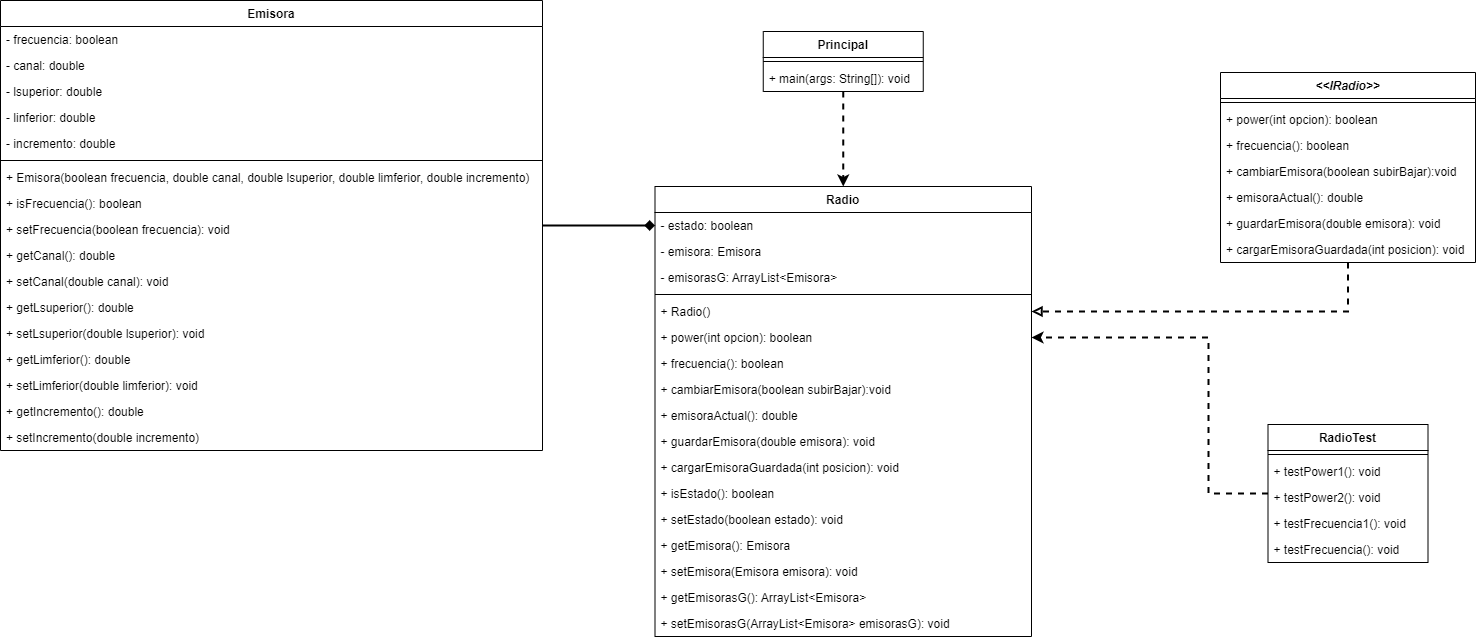

The diagram above was exported from draw.io. Its source (the exported page's mxGraphModel, read from the mxfile embedded in the PNG):
<mxGraphModel dx="2300" dy="773" grid="0" gridSize="10" guides="1" tooltips="1" connect="1" arrows="1" fold="1" page="0" pageScale="1" pageWidth="827" pageHeight="1169" math="0" shadow="0">
  <root>
    <mxCell id="0" />
    <mxCell id="1" parent="0" />
    <mxCell id="0TyCZQZMo0KxkIx8c9W5-27" style="edgeStyle=orthogonalEdgeStyle;rounded=0;orthogonalLoop=1;jettySize=auto;html=1;strokeWidth=2;endArrow=block;endFill=0;dashed=1;" parent="1" source="0TyCZQZMo0KxkIx8c9W5-48" target="0TyCZQZMo0KxkIx8c9W5-23" edge="1">
      <mxGeometry relative="1" as="geometry" />
    </mxCell>
    <mxCell id="0TyCZQZMo0KxkIx8c9W5-26" style="edgeStyle=orthogonalEdgeStyle;rounded=0;orthogonalLoop=1;jettySize=auto;html=1;strokeWidth=2;endArrow=diamond;endFill=1;" parent="1" source="0TyCZQZMo0KxkIx8c9W5-16" target="0TyCZQZMo0KxkIx8c9W5-21" edge="1">
      <mxGeometry relative="1" as="geometry" />
    </mxCell>
    <mxCell id="0TyCZQZMo0KxkIx8c9W5-16" value="Emisora" style="swimlane;fontStyle=1;align=center;verticalAlign=top;childLayout=stackLayout;horizontal=1;startSize=26;horizontalStack=0;resizeParent=1;resizeParentMax=0;resizeLast=0;collapsible=1;marginBottom=0;" parent="1" vertex="1">
      <mxGeometry x="-505" y="63" width="542" height="450" as="geometry" />
    </mxCell>
    <mxCell id="0TyCZQZMo0KxkIx8c9W5-39" value="- frecuencia: boolean" style="text;strokeColor=none;fillColor=none;align=left;verticalAlign=top;spacingLeft=4;spacingRight=4;overflow=hidden;rotatable=0;points=[[0,0.5],[1,0.5]];portConstraint=eastwest;" parent="0TyCZQZMo0KxkIx8c9W5-16" vertex="1">
      <mxGeometry y="26" width="542" height="26" as="geometry" />
    </mxCell>
    <mxCell id="0TyCZQZMo0KxkIx8c9W5-40" value="- canal: double" style="text;strokeColor=none;fillColor=none;align=left;verticalAlign=top;spacingLeft=4;spacingRight=4;overflow=hidden;rotatable=0;points=[[0,0.5],[1,0.5]];portConstraint=eastwest;" parent="0TyCZQZMo0KxkIx8c9W5-16" vertex="1">
      <mxGeometry y="52" width="542" height="26" as="geometry" />
    </mxCell>
    <mxCell id="ENY2CtoesTj7Ty5a8xD0-9" value="- lsuperior: double" style="text;strokeColor=none;fillColor=none;align=left;verticalAlign=top;spacingLeft=4;spacingRight=4;overflow=hidden;rotatable=0;points=[[0,0.5],[1,0.5]];portConstraint=eastwest;" vertex="1" parent="0TyCZQZMo0KxkIx8c9W5-16">
      <mxGeometry y="78" width="542" height="26" as="geometry" />
    </mxCell>
    <mxCell id="ENY2CtoesTj7Ty5a8xD0-10" value="- linferior: double" style="text;strokeColor=none;fillColor=none;align=left;verticalAlign=top;spacingLeft=4;spacingRight=4;overflow=hidden;rotatable=0;points=[[0,0.5],[1,0.5]];portConstraint=eastwest;" vertex="1" parent="0TyCZQZMo0KxkIx8c9W5-16">
      <mxGeometry y="104" width="542" height="26" as="geometry" />
    </mxCell>
    <mxCell id="0TyCZQZMo0KxkIx8c9W5-17" value="- incremento: double" style="text;strokeColor=none;fillColor=none;align=left;verticalAlign=top;spacingLeft=4;spacingRight=4;overflow=hidden;rotatable=0;points=[[0,0.5],[1,0.5]];portConstraint=eastwest;" parent="0TyCZQZMo0KxkIx8c9W5-16" vertex="1">
      <mxGeometry y="130" width="542" height="26" as="geometry" />
    </mxCell>
    <mxCell id="0TyCZQZMo0KxkIx8c9W5-18" value="" style="line;strokeWidth=1;fillColor=none;align=left;verticalAlign=middle;spacingTop=-1;spacingLeft=3;spacingRight=3;rotatable=0;labelPosition=right;points=[];portConstraint=eastwest;strokeColor=inherit;" parent="0TyCZQZMo0KxkIx8c9W5-16" vertex="1">
      <mxGeometry y="156" width="542" height="8" as="geometry" />
    </mxCell>
    <mxCell id="0TyCZQZMo0KxkIx8c9W5-41" value="+ Emisora(boolean frecuencia, double canal, double lsuperior, double limferior, double incremento)" style="text;strokeColor=none;fillColor=none;align=left;verticalAlign=top;spacingLeft=4;spacingRight=4;overflow=hidden;rotatable=0;points=[[0,0.5],[1,0.5]];portConstraint=eastwest;" parent="0TyCZQZMo0KxkIx8c9W5-16" vertex="1">
      <mxGeometry y="164" width="542" height="26" as="geometry" />
    </mxCell>
    <mxCell id="0TyCZQZMo0KxkIx8c9W5-42" value="+ isFrecuencia(): boolean" style="text;strokeColor=none;fillColor=none;align=left;verticalAlign=top;spacingLeft=4;spacingRight=4;overflow=hidden;rotatable=0;points=[[0,0.5],[1,0.5]];portConstraint=eastwest;" parent="0TyCZQZMo0KxkIx8c9W5-16" vertex="1">
      <mxGeometry y="190" width="542" height="26" as="geometry" />
    </mxCell>
    <mxCell id="0TyCZQZMo0KxkIx8c9W5-43" value="+ setFrecuencia(boolean frecuencia): void" style="text;strokeColor=none;fillColor=none;align=left;verticalAlign=top;spacingLeft=4;spacingRight=4;overflow=hidden;rotatable=0;points=[[0,0.5],[1,0.5]];portConstraint=eastwest;" parent="0TyCZQZMo0KxkIx8c9W5-16" vertex="1">
      <mxGeometry y="216" width="542" height="26" as="geometry" />
    </mxCell>
    <mxCell id="0TyCZQZMo0KxkIx8c9W5-44" value="+ getCanal(): double" style="text;strokeColor=none;fillColor=none;align=left;verticalAlign=top;spacingLeft=4;spacingRight=4;overflow=hidden;rotatable=0;points=[[0,0.5],[1,0.5]];portConstraint=eastwest;" parent="0TyCZQZMo0KxkIx8c9W5-16" vertex="1">
      <mxGeometry y="242" width="542" height="26" as="geometry" />
    </mxCell>
    <mxCell id="0TyCZQZMo0KxkIx8c9W5-45" value="+ setCanal(double canal): void" style="text;strokeColor=none;fillColor=none;align=left;verticalAlign=top;spacingLeft=4;spacingRight=4;overflow=hidden;rotatable=0;points=[[0,0.5],[1,0.5]];portConstraint=eastwest;" parent="0TyCZQZMo0KxkIx8c9W5-16" vertex="1">
      <mxGeometry y="268" width="542" height="26" as="geometry" />
    </mxCell>
    <mxCell id="ENY2CtoesTj7Ty5a8xD0-11" value="+ getLsuperior(): double" style="text;strokeColor=none;fillColor=none;align=left;verticalAlign=top;spacingLeft=4;spacingRight=4;overflow=hidden;rotatable=0;points=[[0,0.5],[1,0.5]];portConstraint=eastwest;" vertex="1" parent="0TyCZQZMo0KxkIx8c9W5-16">
      <mxGeometry y="294" width="542" height="26" as="geometry" />
    </mxCell>
    <mxCell id="ENY2CtoesTj7Ty5a8xD0-12" value="+ setLsuperior(double lsuperior): void" style="text;strokeColor=none;fillColor=none;align=left;verticalAlign=top;spacingLeft=4;spacingRight=4;overflow=hidden;rotatable=0;points=[[0,0.5],[1,0.5]];portConstraint=eastwest;" vertex="1" parent="0TyCZQZMo0KxkIx8c9W5-16">
      <mxGeometry y="320" width="542" height="26" as="geometry" />
    </mxCell>
    <mxCell id="ENY2CtoesTj7Ty5a8xD0-13" value="+ getLimferior(): double" style="text;strokeColor=none;fillColor=none;align=left;verticalAlign=top;spacingLeft=4;spacingRight=4;overflow=hidden;rotatable=0;points=[[0,0.5],[1,0.5]];portConstraint=eastwest;" vertex="1" parent="0TyCZQZMo0KxkIx8c9W5-16">
      <mxGeometry y="346" width="542" height="26" as="geometry" />
    </mxCell>
    <mxCell id="ENY2CtoesTj7Ty5a8xD0-14" value="+ setLimferior(double limferior): void" style="text;strokeColor=none;fillColor=none;align=left;verticalAlign=top;spacingLeft=4;spacingRight=4;overflow=hidden;rotatable=0;points=[[0,0.5],[1,0.5]];portConstraint=eastwest;" vertex="1" parent="0TyCZQZMo0KxkIx8c9W5-16">
      <mxGeometry y="372" width="542" height="26" as="geometry" />
    </mxCell>
    <mxCell id="ENY2CtoesTj7Ty5a8xD0-15" value="+ getIncremento(): double" style="text;strokeColor=none;fillColor=none;align=left;verticalAlign=top;spacingLeft=4;spacingRight=4;overflow=hidden;rotatable=0;points=[[0,0.5],[1,0.5]];portConstraint=eastwest;" vertex="1" parent="0TyCZQZMo0KxkIx8c9W5-16">
      <mxGeometry y="398" width="542" height="26" as="geometry" />
    </mxCell>
    <mxCell id="0TyCZQZMo0KxkIx8c9W5-19" value="+ setIncremento(double incremento)" style="text;strokeColor=none;fillColor=none;align=left;verticalAlign=top;spacingLeft=4;spacingRight=4;overflow=hidden;rotatable=0;points=[[0,0.5],[1,0.5]];portConstraint=eastwest;" parent="0TyCZQZMo0KxkIx8c9W5-16" vertex="1">
      <mxGeometry y="424" width="542" height="26" as="geometry" />
    </mxCell>
    <mxCell id="0TyCZQZMo0KxkIx8c9W5-20" value="Radio" style="swimlane;fontStyle=1;align=center;verticalAlign=top;childLayout=stackLayout;horizontal=1;startSize=26;horizontalStack=0;resizeParent=1;resizeParentMax=0;resizeLast=0;collapsible=1;marginBottom=0;" parent="1" vertex="1">
      <mxGeometry x="149.5" y="249" width="376.5" height="450" as="geometry" />
    </mxCell>
    <mxCell id="0TyCZQZMo0KxkIx8c9W5-21" value="- estado: boolean" style="text;strokeColor=none;fillColor=none;align=left;verticalAlign=top;spacingLeft=4;spacingRight=4;overflow=hidden;rotatable=0;points=[[0,0.5],[1,0.5]];portConstraint=eastwest;" parent="0TyCZQZMo0KxkIx8c9W5-20" vertex="1">
      <mxGeometry y="26" width="376.5" height="26" as="geometry" />
    </mxCell>
    <mxCell id="0TyCZQZMo0KxkIx8c9W5-47" value="- emisora: Emisora" style="text;strokeColor=none;fillColor=none;align=left;verticalAlign=top;spacingLeft=4;spacingRight=4;overflow=hidden;rotatable=0;points=[[0,0.5],[1,0.5]];portConstraint=eastwest;" parent="0TyCZQZMo0KxkIx8c9W5-20" vertex="1">
      <mxGeometry y="52" width="376.5" height="26" as="geometry" />
    </mxCell>
    <mxCell id="ENY2CtoesTj7Ty5a8xD0-16" value="- emisorasG: ArrayList&lt;Emisora&gt;" style="text;strokeColor=none;fillColor=none;align=left;verticalAlign=top;spacingLeft=4;spacingRight=4;overflow=hidden;rotatable=0;points=[[0,0.5],[1,0.5]];portConstraint=eastwest;" vertex="1" parent="0TyCZQZMo0KxkIx8c9W5-20">
      <mxGeometry y="78" width="376.5" height="26" as="geometry" />
    </mxCell>
    <mxCell id="0TyCZQZMo0KxkIx8c9W5-22" value="" style="line;strokeWidth=1;fillColor=none;align=left;verticalAlign=middle;spacingTop=-1;spacingLeft=3;spacingRight=3;rotatable=0;labelPosition=right;points=[];portConstraint=eastwest;strokeColor=inherit;" parent="0TyCZQZMo0KxkIx8c9W5-20" vertex="1">
      <mxGeometry y="104" width="376.5" height="8" as="geometry" />
    </mxCell>
    <mxCell id="0TyCZQZMo0KxkIx8c9W5-23" value="+ Radio()" style="text;strokeColor=none;fillColor=none;align=left;verticalAlign=top;spacingLeft=4;spacingRight=4;overflow=hidden;rotatable=0;points=[[0,0.5],[1,0.5]];portConstraint=eastwest;" parent="0TyCZQZMo0KxkIx8c9W5-20" vertex="1">
      <mxGeometry y="112" width="376.5" height="26" as="geometry" />
    </mxCell>
    <mxCell id="0TyCZQZMo0KxkIx8c9W5-56" value="+ power(int opcion): boolean" style="text;strokeColor=none;fillColor=none;align=left;verticalAlign=top;spacingLeft=4;spacingRight=4;overflow=hidden;rotatable=0;points=[[0,0.5],[1,0.5]];portConstraint=eastwest;fontSize=12;" parent="0TyCZQZMo0KxkIx8c9W5-20" vertex="1">
      <mxGeometry y="138" width="376.5" height="26" as="geometry" />
    </mxCell>
    <mxCell id="0TyCZQZMo0KxkIx8c9W5-61" value="+ frecuencia(): boolean" style="text;strokeColor=none;fillColor=none;align=left;verticalAlign=top;spacingLeft=4;spacingRight=4;overflow=hidden;rotatable=0;points=[[0,0.5],[1,0.5]];portConstraint=eastwest;fontSize=12;" parent="0TyCZQZMo0KxkIx8c9W5-20" vertex="1">
      <mxGeometry y="164" width="376.5" height="26" as="geometry" />
    </mxCell>
    <mxCell id="0TyCZQZMo0KxkIx8c9W5-60" value="+ cambiarEmisora(boolean subirBajar):void" style="text;strokeColor=none;fillColor=none;align=left;verticalAlign=top;spacingLeft=4;spacingRight=4;overflow=hidden;rotatable=0;points=[[0,0.5],[1,0.5]];portConstraint=eastwest;fontSize=12;" parent="0TyCZQZMo0KxkIx8c9W5-20" vertex="1">
      <mxGeometry y="190" width="376.5" height="26" as="geometry" />
    </mxCell>
    <mxCell id="0TyCZQZMo0KxkIx8c9W5-59" value="+ emisoraActual(): double" style="text;strokeColor=none;fillColor=none;align=left;verticalAlign=top;spacingLeft=4;spacingRight=4;overflow=hidden;rotatable=0;points=[[0,0.5],[1,0.5]];portConstraint=eastwest;fontSize=12;" parent="0TyCZQZMo0KxkIx8c9W5-20" vertex="1">
      <mxGeometry y="216" width="376.5" height="26" as="geometry" />
    </mxCell>
    <mxCell id="0TyCZQZMo0KxkIx8c9W5-58" value="+ guardarEmisora(double emisora): void" style="text;strokeColor=none;fillColor=none;align=left;verticalAlign=top;spacingLeft=4;spacingRight=4;overflow=hidden;rotatable=0;points=[[0,0.5],[1,0.5]];portConstraint=eastwest;fontSize=12;" parent="0TyCZQZMo0KxkIx8c9W5-20" vertex="1">
      <mxGeometry y="242" width="376.5" height="26" as="geometry" />
    </mxCell>
    <mxCell id="ENY2CtoesTj7Ty5a8xD0-17" value="+ cargarEmisoraGuardada(int posicion): void" style="text;strokeColor=none;fillColor=none;align=left;verticalAlign=top;spacingLeft=4;spacingRight=4;overflow=hidden;rotatable=0;points=[[0,0.5],[1,0.5]];portConstraint=eastwest;fontSize=12;" vertex="1" parent="0TyCZQZMo0KxkIx8c9W5-20">
      <mxGeometry y="268" width="376.5" height="26" as="geometry" />
    </mxCell>
    <mxCell id="ENY2CtoesTj7Ty5a8xD0-18" value="+ isEstado(): boolean" style="text;strokeColor=none;fillColor=none;align=left;verticalAlign=top;spacingLeft=4;spacingRight=4;overflow=hidden;rotatable=0;points=[[0,0.5],[1,0.5]];portConstraint=eastwest;fontSize=12;" vertex="1" parent="0TyCZQZMo0KxkIx8c9W5-20">
      <mxGeometry y="294" width="376.5" height="26" as="geometry" />
    </mxCell>
    <mxCell id="ENY2CtoesTj7Ty5a8xD0-19" value="+ setEstado(boolean estado): void" style="text;strokeColor=none;fillColor=none;align=left;verticalAlign=top;spacingLeft=4;spacingRight=4;overflow=hidden;rotatable=0;points=[[0,0.5],[1,0.5]];portConstraint=eastwest;fontSize=12;" vertex="1" parent="0TyCZQZMo0KxkIx8c9W5-20">
      <mxGeometry y="320" width="376.5" height="26" as="geometry" />
    </mxCell>
    <mxCell id="ENY2CtoesTj7Ty5a8xD0-20" value="+ getEmisora(): Emisora" style="text;strokeColor=none;fillColor=none;align=left;verticalAlign=top;spacingLeft=4;spacingRight=4;overflow=hidden;rotatable=0;points=[[0,0.5],[1,0.5]];portConstraint=eastwest;fontSize=12;" vertex="1" parent="0TyCZQZMo0KxkIx8c9W5-20">
      <mxGeometry y="346" width="376.5" height="26" as="geometry" />
    </mxCell>
    <mxCell id="ENY2CtoesTj7Ty5a8xD0-22" value="+ setEmisora(Emisora emisora): void" style="text;strokeColor=none;fillColor=none;align=left;verticalAlign=top;spacingLeft=4;spacingRight=4;overflow=hidden;rotatable=0;points=[[0,0.5],[1,0.5]];portConstraint=eastwest;fontSize=12;" vertex="1" parent="0TyCZQZMo0KxkIx8c9W5-20">
      <mxGeometry y="372" width="376.5" height="26" as="geometry" />
    </mxCell>
    <mxCell id="ENY2CtoesTj7Ty5a8xD0-21" value="+ getEmisorasG(): ArrayList&lt;Emisora&gt;" style="text;strokeColor=none;fillColor=none;align=left;verticalAlign=top;spacingLeft=4;spacingRight=4;overflow=hidden;rotatable=0;points=[[0,0.5],[1,0.5]];portConstraint=eastwest;fontSize=12;" vertex="1" parent="0TyCZQZMo0KxkIx8c9W5-20">
      <mxGeometry y="398" width="376.5" height="26" as="geometry" />
    </mxCell>
    <mxCell id="0TyCZQZMo0KxkIx8c9W5-57" value="+ setEmisorasG(ArrayList&lt;Emisora&gt; emisorasG): void" style="text;strokeColor=none;fillColor=none;align=left;verticalAlign=top;spacingLeft=4;spacingRight=4;overflow=hidden;rotatable=0;points=[[0,0.5],[1,0.5]];portConstraint=eastwest;fontSize=12;" parent="0TyCZQZMo0KxkIx8c9W5-20" vertex="1">
      <mxGeometry y="424" width="376.5" height="26" as="geometry" />
    </mxCell>
    <mxCell id="0TyCZQZMo0KxkIx8c9W5-33" style="edgeStyle=orthogonalEdgeStyle;rounded=0;orthogonalLoop=1;jettySize=auto;html=1;strokeWidth=2;fontSize=12;endArrow=classic;endFill=1;dashed=1;entryX=0.5;entryY=0;entryDx=0;entryDy=0;" parent="1" source="0TyCZQZMo0KxkIx8c9W5-28" target="0TyCZQZMo0KxkIx8c9W5-20" edge="1">
      <mxGeometry relative="1" as="geometry">
        <mxPoint x="341" y="475" as="targetPoint" />
      </mxGeometry>
    </mxCell>
    <mxCell id="0TyCZQZMo0KxkIx8c9W5-28" value="Principal" style="swimlane;fontStyle=1;align=center;verticalAlign=top;childLayout=stackLayout;horizontal=1;startSize=26;horizontalStack=0;resizeParent=1;resizeParentMax=0;resizeLast=0;collapsible=1;marginBottom=0;" parent="1" vertex="1">
      <mxGeometry x="257.75" y="94" width="160" height="60" as="geometry" />
    </mxCell>
    <mxCell id="0TyCZQZMo0KxkIx8c9W5-30" value="" style="line;strokeWidth=1;fillColor=none;align=left;verticalAlign=middle;spacingTop=-1;spacingLeft=3;spacingRight=3;rotatable=0;labelPosition=right;points=[];portConstraint=eastwest;strokeColor=inherit;" parent="0TyCZQZMo0KxkIx8c9W5-28" vertex="1">
      <mxGeometry y="26" width="160" height="8" as="geometry" />
    </mxCell>
    <mxCell id="0TyCZQZMo0KxkIx8c9W5-31" value="+ main(args: String[]): void" style="text;strokeColor=none;fillColor=none;align=left;verticalAlign=top;spacingLeft=4;spacingRight=4;overflow=hidden;rotatable=0;points=[[0,0.5],[1,0.5]];portConstraint=eastwest;" parent="0TyCZQZMo0KxkIx8c9W5-28" vertex="1">
      <mxGeometry y="34" width="160" height="26" as="geometry" />
    </mxCell>
    <mxCell id="0TyCZQZMo0KxkIx8c9W5-48" value="&lt;&lt;IRadio&gt;&gt;" style="swimlane;fontStyle=3;align=center;verticalAlign=top;childLayout=stackLayout;horizontal=1;startSize=26;horizontalStack=0;resizeParent=1;resizeParentMax=0;resizeLast=0;collapsible=1;marginBottom=0;fontSize=12;" parent="1" vertex="1">
      <mxGeometry x="715" y="135" width="255" height="190" as="geometry" />
    </mxCell>
    <mxCell id="0TyCZQZMo0KxkIx8c9W5-49" value="" style="line;strokeWidth=1;fillColor=none;align=left;verticalAlign=middle;spacingTop=-1;spacingLeft=3;spacingRight=3;rotatable=0;labelPosition=right;points=[];portConstraint=eastwest;strokeColor=inherit;fontSize=12;" parent="0TyCZQZMo0KxkIx8c9W5-48" vertex="1">
      <mxGeometry y="26" width="255" height="8" as="geometry" />
    </mxCell>
    <mxCell id="0TyCZQZMo0KxkIx8c9W5-50" value="+ power(int opcion): boolean" style="text;strokeColor=none;fillColor=none;align=left;verticalAlign=top;spacingLeft=4;spacingRight=4;overflow=hidden;rotatable=0;points=[[0,0.5],[1,0.5]];portConstraint=eastwest;fontSize=12;" parent="0TyCZQZMo0KxkIx8c9W5-48" vertex="1">
      <mxGeometry y="34" width="255" height="26" as="geometry" />
    </mxCell>
    <mxCell id="0TyCZQZMo0KxkIx8c9W5-52" value="+ frecuencia(): boolean" style="text;strokeColor=none;fillColor=none;align=left;verticalAlign=top;spacingLeft=4;spacingRight=4;overflow=hidden;rotatable=0;points=[[0,0.5],[1,0.5]];portConstraint=eastwest;fontSize=12;" parent="0TyCZQZMo0KxkIx8c9W5-48" vertex="1">
      <mxGeometry y="60" width="255" height="26" as="geometry" />
    </mxCell>
    <mxCell id="0TyCZQZMo0KxkIx8c9W5-53" value="+ cambiarEmisora(boolean subirBajar):void" style="text;strokeColor=none;fillColor=none;align=left;verticalAlign=top;spacingLeft=4;spacingRight=4;overflow=hidden;rotatable=0;points=[[0,0.5],[1,0.5]];portConstraint=eastwest;fontSize=12;" parent="0TyCZQZMo0KxkIx8c9W5-48" vertex="1">
      <mxGeometry y="86" width="255" height="26" as="geometry" />
    </mxCell>
    <mxCell id="0TyCZQZMo0KxkIx8c9W5-51" value="+ emisoraActual(): double" style="text;strokeColor=none;fillColor=none;align=left;verticalAlign=top;spacingLeft=4;spacingRight=4;overflow=hidden;rotatable=0;points=[[0,0.5],[1,0.5]];portConstraint=eastwest;fontSize=12;" parent="0TyCZQZMo0KxkIx8c9W5-48" vertex="1">
      <mxGeometry y="112" width="255" height="26" as="geometry" />
    </mxCell>
    <mxCell id="0TyCZQZMo0KxkIx8c9W5-54" value="+ guardarEmisora(double emisora): void" style="text;strokeColor=none;fillColor=none;align=left;verticalAlign=top;spacingLeft=4;spacingRight=4;overflow=hidden;rotatable=0;points=[[0,0.5],[1,0.5]];portConstraint=eastwest;fontSize=12;" parent="0TyCZQZMo0KxkIx8c9W5-48" vertex="1">
      <mxGeometry y="138" width="255" height="26" as="geometry" />
    </mxCell>
    <mxCell id="0TyCZQZMo0KxkIx8c9W5-55" value="+ cargarEmisoraGuardada(int posicion): void" style="text;strokeColor=none;fillColor=none;align=left;verticalAlign=top;spacingLeft=4;spacingRight=4;overflow=hidden;rotatable=0;points=[[0,0.5],[1,0.5]];portConstraint=eastwest;fontSize=12;" parent="0TyCZQZMo0KxkIx8c9W5-48" vertex="1">
      <mxGeometry y="164" width="255" height="26" as="geometry" />
    </mxCell>
    <mxCell id="ENY2CtoesTj7Ty5a8xD0-23" style="edgeStyle=orthogonalEdgeStyle;rounded=0;orthogonalLoop=1;jettySize=auto;html=1;entryX=1;entryY=0.5;entryDx=0;entryDy=0;dashed=1;strokeWidth=2;" edge="1" parent="1" source="ENY2CtoesTj7Ty5a8xD0-1" target="0TyCZQZMo0KxkIx8c9W5-56">
      <mxGeometry relative="1" as="geometry">
        <Array as="points">
          <mxPoint x="703" y="556" />
          <mxPoint x="703" y="400" />
        </Array>
      </mxGeometry>
    </mxCell>
    <mxCell id="ENY2CtoesTj7Ty5a8xD0-1" value="RadioTest" style="swimlane;fontStyle=1;align=center;verticalAlign=top;childLayout=stackLayout;horizontal=1;startSize=26;horizontalStack=0;resizeParent=1;resizeParentMax=0;resizeLast=0;collapsible=1;marginBottom=0;" vertex="1" parent="1">
      <mxGeometry x="762.5" y="487" width="160" height="138" as="geometry" />
    </mxCell>
    <mxCell id="ENY2CtoesTj7Ty5a8xD0-2" value="" style="line;strokeWidth=1;fillColor=none;align=left;verticalAlign=middle;spacingTop=-1;spacingLeft=3;spacingRight=3;rotatable=0;labelPosition=right;points=[];portConstraint=eastwest;strokeColor=inherit;" vertex="1" parent="ENY2CtoesTj7Ty5a8xD0-1">
      <mxGeometry y="26" width="160" height="8" as="geometry" />
    </mxCell>
    <mxCell id="ENY2CtoesTj7Ty5a8xD0-3" value="+ testPower1(): void" style="text;strokeColor=none;fillColor=none;align=left;verticalAlign=top;spacingLeft=4;spacingRight=4;overflow=hidden;rotatable=0;points=[[0,0.5],[1,0.5]];portConstraint=eastwest;" vertex="1" parent="ENY2CtoesTj7Ty5a8xD0-1">
      <mxGeometry y="34" width="160" height="26" as="geometry" />
    </mxCell>
    <mxCell id="ENY2CtoesTj7Ty5a8xD0-5" value="+ testPower2(): void" style="text;strokeColor=none;fillColor=none;align=left;verticalAlign=top;spacingLeft=4;spacingRight=4;overflow=hidden;rotatable=0;points=[[0,0.5],[1,0.5]];portConstraint=eastwest;" vertex="1" parent="ENY2CtoesTj7Ty5a8xD0-1">
      <mxGeometry y="60" width="160" height="26" as="geometry" />
    </mxCell>
    <mxCell id="ENY2CtoesTj7Ty5a8xD0-6" value="+ testFrecuencia1(): void" style="text;strokeColor=none;fillColor=none;align=left;verticalAlign=top;spacingLeft=4;spacingRight=4;overflow=hidden;rotatable=0;points=[[0,0.5],[1,0.5]];portConstraint=eastwest;" vertex="1" parent="ENY2CtoesTj7Ty5a8xD0-1">
      <mxGeometry y="86" width="160" height="26" as="geometry" />
    </mxCell>
    <mxCell id="ENY2CtoesTj7Ty5a8xD0-7" value="+ testFrecuencia(): void" style="text;strokeColor=none;fillColor=none;align=left;verticalAlign=top;spacingLeft=4;spacingRight=4;overflow=hidden;rotatable=0;points=[[0,0.5],[1,0.5]];portConstraint=eastwest;" vertex="1" parent="ENY2CtoesTj7Ty5a8xD0-1">
      <mxGeometry y="112" width="160" height="26" as="geometry" />
    </mxCell>
  </root>
</mxGraphModel>